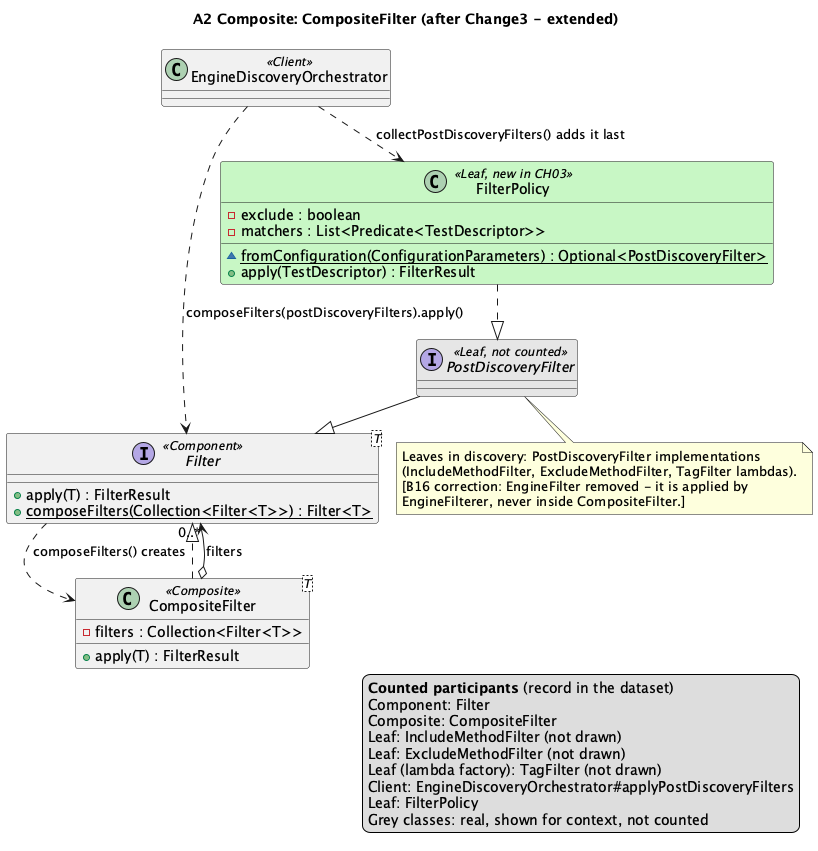

The diagram above was rendered by PlantUML. Its source (embedded in the PNG):
@startuml A2
!pragma layout smetana
title A2 Composite: CompositeFilter (after Change3 - extended)

interface "Filter<T>" as Filter <<Component>> {
  +apply(T) : FilterResult
  {static} +composeFilters(Collection<Filter<T>>) : Filter<T>
}
class "CompositeFilter<T>" as CompositeFilter <<Composite>> {
  -filters : Collection<Filter<T>>
  +apply(T) : FilterResult
}
interface PostDiscoveryFilter <<Leaf, not counted>> #E6E6E6
class EngineDiscoveryOrchestrator <<Client>>

CompositeFilter ..|> Filter
CompositeFilter o--> "0..*" Filter : filters
PostDiscoveryFilter --|> Filter
Filter ..> CompositeFilter : composeFilters() creates
EngineDiscoveryOrchestrator ..> Filter : composeFilters(postDiscoveryFilters).apply()
note bottom of PostDiscoveryFilter
  Leaves in discovery: PostDiscoveryFilter implementations
  (IncludeMethodFilter, ExcludeMethodFilter, TagFilter lambdas).
  [B16 correction: EngineFilter removed - it is applied by
  EngineFilterer, never inside CompositeFilter.]
end note
class FilterPolicy <<Leaf, new in CH03>> #C8F7C5 {
  -exclude : boolean
  -matchers : List<Predicate<TestDescriptor>>
  {static} ~fromConfiguration(ConfigurationParameters) : Optional<PostDiscoveryFilter>
  +apply(TestDescriptor) : FilterResult
}
FilterPolicy ..|> PostDiscoveryFilter
EngineDiscoveryOrchestrator ..> FilterPolicy : collectPostDiscoveryFilters() adds it last
' aligned-with-record
legend right
  <b>Counted participants</b> (record in the dataset)
  Component: Filter
  Composite: CompositeFilter
  Leaf: IncludeMethodFilter (not drawn)
  Leaf: ExcludeMethodFilter (not drawn)
  Leaf (lambda factory): TagFilter (not drawn)
  Client: EngineDiscoveryOrchestrator#applyPostDiscoveryFilters
  Leaf: FilterPolicy
  Grey classes: real, shown for context, not counted
endlegend
@enduml